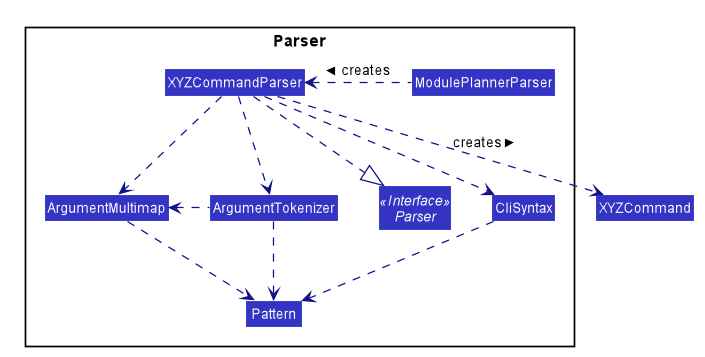

The diagram above was rendered by PlantUML. Its source (embedded in the PNG):
@startuml












skinparam BackgroundColor #FFFFFFF

skinparam Shadowing false

skinparam Class {
    FontColor #FFFFFF
    BorderThickness 1
    BorderColor #FFFFFF
    StereotypeFontColor #FFFFFF
    FontName Arial
}

skinparam Actor {
    BorderColor #000000
    Color #000000
    FontName Arial
}

skinparam Sequence {
    MessageAlign center
    BoxFontSize 15
    BoxPadding 0
    BoxFontColor #FFFFFF
    FontName Arial
}

skinparam Participant {
    FontColor #FFFFFFF
    Padding 20
}

skinparam MinClassWidth 50
skinparam ParticipantPadding 10
skinparam Shadowing false
skinparam DefaultTextAlignment center
skinparam packageStyle Rectangle

hide footbox
hide members
hide circle
skinparam arrowThickness 1.1
skinparam arrowColor #101086
skinparam classBackgroundColor #3333C4

package Parser {
    Interface Parser <<Interface>>
    Class ModulePlannerParser
    Class XYZCommandParser
    Class CliSyntax
    Class ArgumentMultimap
    Class ArgumentTokenizer
    Class Pattern
}

ModulePlannerParser .left.> XYZCommandParser: creates >
XYZCommandParser ..> XYZCommand : creates >
XYZCommandParser ..|> Parser
XYZCommandParser ..> ArgumentMultimap
XYZCommandParser ..> ArgumentTokenizer
ArgumentTokenizer .left.> ArgumentMultimap
XYZCommandParser ..> CliSyntax
CliSyntax ..> Pattern
ArgumentTokenizer .down.> Pattern
ArgumentMultimap .down.> Pattern

@enduml